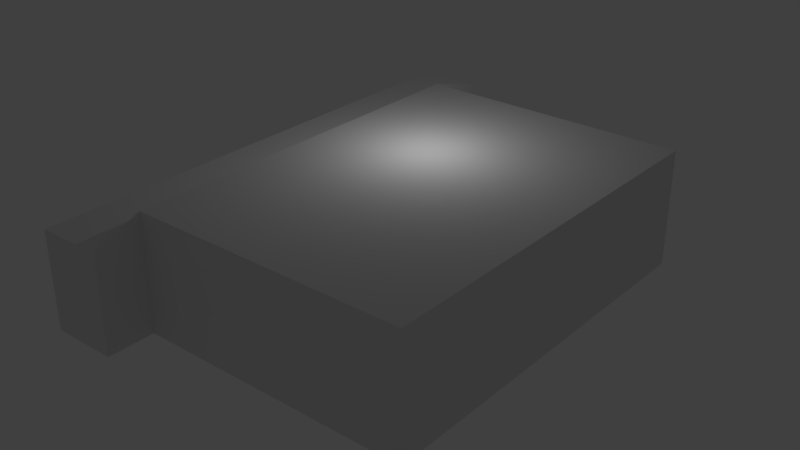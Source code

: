 # Source: windowless.blend  (saved by Blender 2.78.0; exported with 4.5.12 LTS)
import bpy
from mathutils import Matrix  # noqa: F401  (used for matrix-valued properties, if any)

bpy.ops.wm.read_factory_settings(use_empty=True)
scene = bpy.context.scene
scene.name = 'Scene'

# ---- collections
col_collection_1 = bpy.data.collections.new('Collection 1'); scene.collection.children.link(col_collection_1)

# ---- materials (node trees are filled in below, after node groups)
mat_material = bpy.data.materials.new('Material')
mat_material.alpha_threshold = 0.0
mat_material.use_transparent_shadow = False
mat_material.roughness = 0.5
mat_material.line_color = (0.0, 0.0, 0.0, 1.0)

# ---- material node trees

# ---- world
world_world = bpy.data.worlds.new('World'); scene.world = world_world
world_world.color = (0.05088, 0.05088, 0.05088)
world_world.use_sun_shadow = False
world_world.sun_shadow_jitter_overblur = 0.0
world_world.cycles.sampling_method = 'MANUAL'

# ---- lights
light_lamp = bpy.data.lights.new('Lamp', 'POINT')
light_lamp.transmission_factor = 0.0
light_lamp.cutoff_distance = 30.0
light_lamp.energy = 100.0
light_lamp.shadow_buffer_clip_start = 1.001
light_lamp.shadow_soft_size = 0.1
light_lamp.shadow_maximum_resolution = 0.006
light_lamp.use_absolute_resolution = True

# ---- meshes
me_cube = bpy.data.meshes.new('Cube')
me_cube.from_pydata([(0.9801, 7.309, -1.0), (0.9801, -7.809, -1.0), (-1.0, -7.809, -1.0), (-1.0, 7.309, -1.0), (0.9801, 7.309, 1.933), (0.9801, -7.809, 1.933), (-1.0, -7.809, 1.933), (-1.0, 7.309, 1.933), (0.9801, 0.8428, -1.0), (0.9801, -0.9073, -1.0), (0.9801, 0.8428, 1.933), (0.9801, -0.9073, 1.933), (0.9801, 0.8428, -1.0), (0.9801, -0.9073, -1.0), (0.9801, 0.8428, 1.933), (0.9801, -0.9073, 1.933), (0.9801, 0.8428, -1.0), (0.9801, -0.9073, -1.0), (0.9801, -6.369, -1.0), (0.9801, -6.369, 2.513), (0.9801, 5.351, -1.0), (9.265, 5.351, -1.0), (9.265, -6.369, -1.0), (0.9801, 5.351, 2.513), (9.265, 5.351, 2.513), (9.265, -6.369, 2.513)], [(17, 9), (8, 16), (0, 20), (1, 20), (1, 18)], [(0, 1, 2, 3), (4, 7, 6, 5), (22, 18, 20, 21), (1, 5, 6, 2), (2, 6, 7, 3), (4, 0, 3, 7), (5, 1, 9, 11), (0, 4, 10, 8), (8, 10, 14, 12), (11, 9, 13, 15), (21, 24, 25, 22), (20, 23, 24, 21), (22, 25, 19, 18), (25, 24, 23, 19), (4, 5, 19, 23)])
_k = set([(0, 1), (0, 3), (0, 4), (0, 8), (0, 20), (1, 2), (1, 5), (1, 9), (1, 18), (1, 20), (2, 3), (2, 6), (3, 7), (4, 5), (4, 7), (4, 10), (4, 23), (5, 6), (5, 11), (5, 19), (6, 7), (8, 10), (8, 12), (8, 16), (9, 11), (9, 13), (9, 17), (10, 14), (11, 15), (12, 14), (13, 15), (18, 19), (18, 20), (18, 22), (19, 23), (19, 25), (20, 21), (20, 23), (21, 22), (21, 24), (22, 25), (23, 24), (24, 25)])
me_cube.attributes.new('sharp_edge', 'BOOLEAN', 'EDGE').data.foreach_set('value', [ (min(e.vertices), max(e.vertices)) in _k for e in me_cube.edges])
me_cube.materials.append(mat_material)
me_cube.use_remesh_preserve_volume = False
me_cube.use_remesh_preserve_attributes = False
me_cube.use_mirror_vertex_groups = False
me_cube.update()

# ---- objects
ob_cube = bpy.data.objects.new('Cube', me_cube)
ob_lamp = bpy.data.objects.new('Lamp', light_lamp)

# ---- transforms, parenting, visibility, modifiers, constraints
ob_cube.location = (0.0, 0.0, 0.9581)
ob_cube.lock_rotations_4d = False
ob_cube.empty_display_type = 'ARROWS'
ob_cube.lineart.crease_threshold = 0.0
ob_lamp.location = (4.076, 1.005, 5.904)
ob_lamp.rotation_euler = (0.6503, 0.05522, 1.866)
ob_lamp.lock_rotations_4d = False
ob_lamp.empty_display_type = 'ARROWS'
ob_lamp.color = (0.0, 0.0, 0.0, 0.0)
ob_lamp.lineart.crease_threshold = 0.0

# ---- collection membership
col_collection_1.objects.link(ob_cube)
col_collection_1.objects.link(ob_lamp)

# ---- scene / render settings (as saved in the file)
scene.frame_start = 1; scene.frame_end = 250; scene.frame_set(1)
scene.render.engine = 'BLENDER_EEVEE_NEXT'
scene.render.resolution_percentage = 50
scene.render.dither_intensity = 0.0
scene.cycles.use_denoising = False
scene.cycles.samples = 128
scene.cycles.sampling_pattern = 'TABULATED_SOBOL'
scene.cycles.light_sampling_threshold = 0.0
scene.cycles.use_adaptive_sampling = False
scene.cycles.use_light_tree = False
scene.cycles.blur_glossy = 0.0
scene.cycles.sample_clamp_indirect = 0.0
scene.view_settings.view_transform = 'Standard'
bpy.context.view_layer.update()

# ---- added for rendering (the .blend has no active camera): camera
cam_auto = bpy.data.cameras.new('AutoCamera')
cam_auto.lens = 50.0
cam_auto.sensor_width = 36.0
cam_auto.clip_end = 1000.0
ob_auto_camera = bpy.data.objects.new('AutoCamera', cam_auto)
scene.collection.objects.link(ob_auto_camera)
ob_auto_camera.location = (21.3494, -20.9106, 15.4884)
ob_auto_camera.rotation_euler = (1.09748, -7.21219e-08, 0.694738)
scene.camera = ob_auto_camera
bpy.context.view_layer.update()
